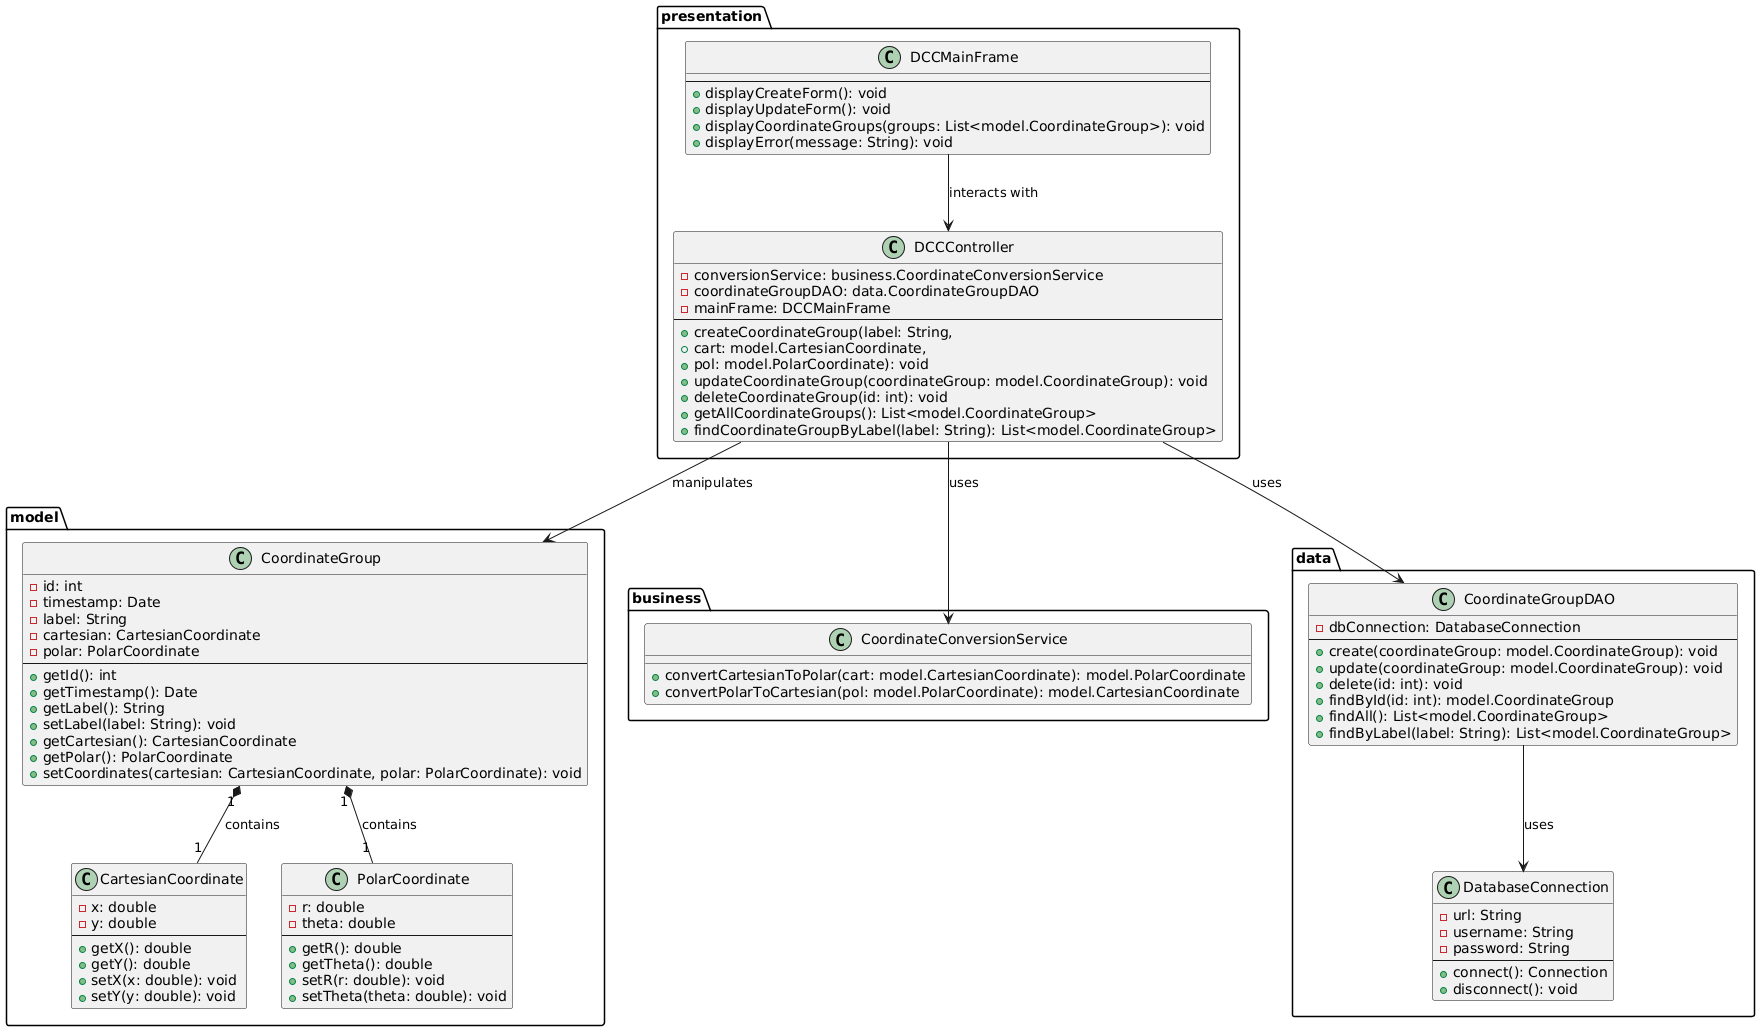

The diagram above was rendered by PlantUML. Its source (embedded in the PNG):
@startuml
' =========================
' Domain / Model Package
' =========================
package model {
  class CoordinateGroup {
    - id: int
    - timestamp: Date
    - label: String
    - cartesian: CartesianCoordinate
    - polar: PolarCoordinate
    --
    + getId(): int
    + getTimestamp(): Date
    + getLabel(): String
    + setLabel(label: String): void
    + getCartesian(): CartesianCoordinate
    + getPolar(): PolarCoordinate
    + setCoordinates(cartesian: CartesianCoordinate, polar: PolarCoordinate): void
  }
  
  class CartesianCoordinate {
    - x: double
    - y: double
    --
    + getX(): double
    + getY(): double
    + setX(x: double): void
    + setY(y: double): void
  }
  
  class PolarCoordinate {
    - r: double
    - theta: double
    --
    + getR(): double
    + getTheta(): double
    + setR(r: double): void
    + setTheta(theta: double): void
  }
  
  ' A CoordinateGroup is composed of both a CartesianCoordinate and a PolarCoordinate
  CoordinateGroup "1" *-- "1" CartesianCoordinate : contains
  CoordinateGroup "1" *-- "1" PolarCoordinate : contains
}

' =========================
' Business Package
' =========================
package business {
  class CoordinateConversionService {
    + convertCartesianToPolar(cart: model.CartesianCoordinate): model.PolarCoordinate
    + convertPolarToCartesian(pol: model.PolarCoordinate): model.CartesianCoordinate
  }
}

' =========================
' Data Package
' =========================
package data {
  class DatabaseConnection {
    - url: String
    - username: String
    - password: String
    --
    + connect(): Connection
    + disconnect(): void
  }
  
  class CoordinateGroupDAO {
    - dbConnection: DatabaseConnection
    --
    + create(coordinateGroup: model.CoordinateGroup): void
    + update(coordinateGroup: model.CoordinateGroup): void
    + delete(id: int): void
    + findById(id: int): model.CoordinateGroup
    + findAll(): List<model.CoordinateGroup>
    + findByLabel(label: String): List<model.CoordinateGroup>
  }
  
  ' The DAO uses the DatabaseConnection for persistence operations.
  CoordinateGroupDAO --> DatabaseConnection : uses
}

' =========================
' Presentation Package
' =========================
package presentation {
  class DCCMainFrame {
    --
    + displayCreateForm(): void
    + displayUpdateForm(): void
    + displayCoordinateGroups(groups: List<model.CoordinateGroup>): void
    + displayError(message: String): void
  }
  
  class DCCController {
    - conversionService: business.CoordinateConversionService
    - coordinateGroupDAO: data.CoordinateGroupDAO
    - mainFrame: DCCMainFrame
    --
    + createCoordinateGroup(label: String, 
    +   cart: model.CartesianCoordinate, 
    +   pol: model.PolarCoordinate): void
    + updateCoordinateGroup(coordinateGroup: model.CoordinateGroup): void
    + deleteCoordinateGroup(id: int): void
    + getAllCoordinateGroups(): List<model.CoordinateGroup>
    + findCoordinateGroupByLabel(label: String): List<model.CoordinateGroup>
  }
  
  ' The view (MainFrame) interacts with the controller.
  DCCMainFrame --> DCCController : interacts with
  ' The controller uses business services and data access objects.
  DCCController --> business.CoordinateConversionService : uses
  DCCController --> data.CoordinateGroupDAO : uses
  ' The controller manipulates domain objects.
  DCCController --> model.CoordinateGroup : manipulates
}

@enduml